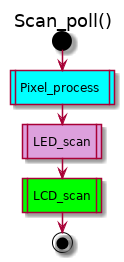

The diagram above was rendered by PlantUML. Its source (embedded in the PNG):
@startuml
title Scan_poll()
start
#Aqua:Pixel_process|
#Plum:LED_scan|
#Lime:LCD_scan|
stop
@enduml